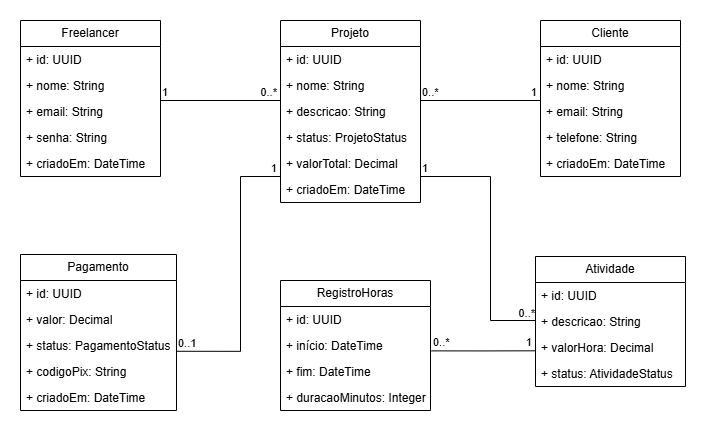

The diagram above was exported from draw.io. Its source (the exported page's mxGraphModel, read from the mxfile embedded in the PNG):
<mxGraphModel dx="1153" dy="634" grid="1" gridSize="10" guides="1" tooltips="1" connect="1" arrows="1" fold="1" page="1" pageScale="1" pageWidth="827" pageHeight="1169" math="0" shadow="0">
  <root>
    <mxCell id="0" />
    <mxCell id="1" parent="0" />
    <mxCell id="-7hNFmCXCoRk4FcZ_xjJ-17" value="Freelancer" style="swimlane;fontStyle=0;childLayout=stackLayout;horizontal=1;startSize=26;fillColor=none;horizontalStack=0;resizeParent=1;resizeParentMax=0;resizeLast=0;collapsible=1;marginBottom=0;whiteSpace=wrap;html=1;" vertex="1" parent="1">
      <mxGeometry x="90" y="180" width="140" height="156" as="geometry" />
    </mxCell>
    <mxCell id="-7hNFmCXCoRk4FcZ_xjJ-18" value="+ id: UUID" style="text;strokeColor=none;fillColor=none;align=left;verticalAlign=top;spacingLeft=4;spacingRight=4;overflow=hidden;rotatable=0;points=[[0,0.5],[1,0.5]];portConstraint=eastwest;whiteSpace=wrap;html=1;" vertex="1" parent="-7hNFmCXCoRk4FcZ_xjJ-17">
      <mxGeometry y="26" width="140" height="26" as="geometry" />
    </mxCell>
    <mxCell id="-7hNFmCXCoRk4FcZ_xjJ-19" value="+ nome: String" style="text;strokeColor=none;fillColor=none;align=left;verticalAlign=top;spacingLeft=4;spacingRight=4;overflow=hidden;rotatable=0;points=[[0,0.5],[1,0.5]];portConstraint=eastwest;whiteSpace=wrap;html=1;" vertex="1" parent="-7hNFmCXCoRk4FcZ_xjJ-17">
      <mxGeometry y="52" width="140" height="26" as="geometry" />
    </mxCell>
    <mxCell id="-7hNFmCXCoRk4FcZ_xjJ-20" value="+ email: String" style="text;strokeColor=none;fillColor=none;align=left;verticalAlign=top;spacingLeft=4;spacingRight=4;overflow=hidden;rotatable=0;points=[[0,0.5],[1,0.5]];portConstraint=eastwest;whiteSpace=wrap;html=1;" vertex="1" parent="-7hNFmCXCoRk4FcZ_xjJ-17">
      <mxGeometry y="78" width="140" height="26" as="geometry" />
    </mxCell>
    <mxCell id="-7hNFmCXCoRk4FcZ_xjJ-21" value="+ senha: String" style="text;strokeColor=none;fillColor=none;align=left;verticalAlign=top;spacingLeft=4;spacingRight=4;overflow=hidden;rotatable=0;points=[[0,0.5],[1,0.5]];portConstraint=eastwest;whiteSpace=wrap;html=1;" vertex="1" parent="-7hNFmCXCoRk4FcZ_xjJ-17">
      <mxGeometry y="104" width="140" height="26" as="geometry" />
    </mxCell>
    <mxCell id="-7hNFmCXCoRk4FcZ_xjJ-22" value="+ criadoEm: DateTime" style="text;strokeColor=none;fillColor=none;align=left;verticalAlign=top;spacingLeft=4;spacingRight=4;overflow=hidden;rotatable=0;points=[[0,0.5],[1,0.5]];portConstraint=eastwest;whiteSpace=wrap;html=1;" vertex="1" parent="-7hNFmCXCoRk4FcZ_xjJ-17">
      <mxGeometry y="130" width="140" height="26" as="geometry" />
    </mxCell>
    <mxCell id="-7hNFmCXCoRk4FcZ_xjJ-23" value="Cliente" style="swimlane;fontStyle=0;childLayout=stackLayout;horizontal=1;startSize=26;fillColor=none;horizontalStack=0;resizeParent=1;resizeParentMax=0;resizeLast=0;collapsible=1;marginBottom=0;whiteSpace=wrap;html=1;" vertex="1" parent="1">
      <mxGeometry x="610" y="180" width="140" height="156" as="geometry" />
    </mxCell>
    <mxCell id="-7hNFmCXCoRk4FcZ_xjJ-24" value="+ id: UUID" style="text;strokeColor=none;fillColor=none;align=left;verticalAlign=top;spacingLeft=4;spacingRight=4;overflow=hidden;rotatable=0;points=[[0,0.5],[1,0.5]];portConstraint=eastwest;whiteSpace=wrap;html=1;" vertex="1" parent="-7hNFmCXCoRk4FcZ_xjJ-23">
      <mxGeometry y="26" width="140" height="26" as="geometry" />
    </mxCell>
    <mxCell id="-7hNFmCXCoRk4FcZ_xjJ-25" value="+ nome: String" style="text;strokeColor=none;fillColor=none;align=left;verticalAlign=top;spacingLeft=4;spacingRight=4;overflow=hidden;rotatable=0;points=[[0,0.5],[1,0.5]];portConstraint=eastwest;whiteSpace=wrap;html=1;" vertex="1" parent="-7hNFmCXCoRk4FcZ_xjJ-23">
      <mxGeometry y="52" width="140" height="26" as="geometry" />
    </mxCell>
    <mxCell id="-7hNFmCXCoRk4FcZ_xjJ-26" value="+ email: String" style="text;strokeColor=none;fillColor=none;align=left;verticalAlign=top;spacingLeft=4;spacingRight=4;overflow=hidden;rotatable=0;points=[[0,0.5],[1,0.5]];portConstraint=eastwest;whiteSpace=wrap;html=1;" vertex="1" parent="-7hNFmCXCoRk4FcZ_xjJ-23">
      <mxGeometry y="78" width="140" height="26" as="geometry" />
    </mxCell>
    <mxCell id="-7hNFmCXCoRk4FcZ_xjJ-27" value="+ telefone: String" style="text;strokeColor=none;fillColor=none;align=left;verticalAlign=top;spacingLeft=4;spacingRight=4;overflow=hidden;rotatable=0;points=[[0,0.5],[1,0.5]];portConstraint=eastwest;whiteSpace=wrap;html=1;" vertex="1" parent="-7hNFmCXCoRk4FcZ_xjJ-23">
      <mxGeometry y="104" width="140" height="26" as="geometry" />
    </mxCell>
    <mxCell id="-7hNFmCXCoRk4FcZ_xjJ-28" value="+ criadoEm: DateTime" style="text;strokeColor=none;fillColor=none;align=left;verticalAlign=top;spacingLeft=4;spacingRight=4;overflow=hidden;rotatable=0;points=[[0,0.5],[1,0.5]];portConstraint=eastwest;whiteSpace=wrap;html=1;" vertex="1" parent="-7hNFmCXCoRk4FcZ_xjJ-23">
      <mxGeometry y="130" width="140" height="26" as="geometry" />
    </mxCell>
    <mxCell id="-7hNFmCXCoRk4FcZ_xjJ-29" value="Projeto" style="swimlane;fontStyle=0;childLayout=stackLayout;horizontal=1;startSize=26;fillColor=none;horizontalStack=0;resizeParent=1;resizeParentMax=0;resizeLast=0;collapsible=1;marginBottom=0;whiteSpace=wrap;html=1;" vertex="1" parent="1">
      <mxGeometry x="350" y="180" width="140" height="182" as="geometry" />
    </mxCell>
    <mxCell id="-7hNFmCXCoRk4FcZ_xjJ-30" value="+ id: UUID" style="text;strokeColor=none;fillColor=none;align=left;verticalAlign=top;spacingLeft=4;spacingRight=4;overflow=hidden;rotatable=0;points=[[0,0.5],[1,0.5]];portConstraint=eastwest;whiteSpace=wrap;html=1;" vertex="1" parent="-7hNFmCXCoRk4FcZ_xjJ-29">
      <mxGeometry y="26" width="140" height="26" as="geometry" />
    </mxCell>
    <mxCell id="-7hNFmCXCoRk4FcZ_xjJ-31" value="+ nome: String" style="text;strokeColor=none;fillColor=none;align=left;verticalAlign=top;spacingLeft=4;spacingRight=4;overflow=hidden;rotatable=0;points=[[0,0.5],[1,0.5]];portConstraint=eastwest;whiteSpace=wrap;html=1;" vertex="1" parent="-7hNFmCXCoRk4FcZ_xjJ-29">
      <mxGeometry y="52" width="140" height="26" as="geometry" />
    </mxCell>
    <mxCell id="-7hNFmCXCoRk4FcZ_xjJ-32" value="+ descricao: String" style="text;strokeColor=none;fillColor=none;align=left;verticalAlign=top;spacingLeft=4;spacingRight=4;overflow=hidden;rotatable=0;points=[[0,0.5],[1,0.5]];portConstraint=eastwest;whiteSpace=wrap;html=1;" vertex="1" parent="-7hNFmCXCoRk4FcZ_xjJ-29">
      <mxGeometry y="78" width="140" height="26" as="geometry" />
    </mxCell>
    <mxCell id="-7hNFmCXCoRk4FcZ_xjJ-33" value="+ status: ProjetoStatus" style="text;strokeColor=none;fillColor=none;align=left;verticalAlign=top;spacingLeft=4;spacingRight=4;overflow=hidden;rotatable=0;points=[[0,0.5],[1,0.5]];portConstraint=eastwest;whiteSpace=wrap;html=1;" vertex="1" parent="-7hNFmCXCoRk4FcZ_xjJ-29">
      <mxGeometry y="104" width="140" height="26" as="geometry" />
    </mxCell>
    <mxCell id="-7hNFmCXCoRk4FcZ_xjJ-34" value="+ valorTotal: Decimal" style="text;strokeColor=none;fillColor=none;align=left;verticalAlign=top;spacingLeft=4;spacingRight=4;overflow=hidden;rotatable=0;points=[[0,0.5],[1,0.5]];portConstraint=eastwest;whiteSpace=wrap;html=1;" vertex="1" parent="-7hNFmCXCoRk4FcZ_xjJ-29">
      <mxGeometry y="130" width="140" height="26" as="geometry" />
    </mxCell>
    <mxCell id="-7hNFmCXCoRk4FcZ_xjJ-35" value="+ criadoEm: DateTime" style="text;strokeColor=none;fillColor=none;align=left;verticalAlign=top;spacingLeft=4;spacingRight=4;overflow=hidden;rotatable=0;points=[[0,0.5],[1,0.5]];portConstraint=eastwest;whiteSpace=wrap;html=1;" vertex="1" parent="-7hNFmCXCoRk4FcZ_xjJ-29">
      <mxGeometry y="156" width="140" height="26" as="geometry" />
    </mxCell>
    <mxCell id="-7hNFmCXCoRk4FcZ_xjJ-36" value="Atividade" style="swimlane;fontStyle=0;childLayout=stackLayout;horizontal=1;startSize=26;fillColor=none;horizontalStack=0;resizeParent=1;resizeParentMax=0;resizeLast=0;collapsible=1;marginBottom=0;whiteSpace=wrap;html=1;" vertex="1" parent="1">
      <mxGeometry x="605" y="416" width="150" height="130" as="geometry" />
    </mxCell>
    <mxCell id="-7hNFmCXCoRk4FcZ_xjJ-37" value="+ id: UUID" style="text;strokeColor=none;fillColor=none;align=left;verticalAlign=top;spacingLeft=4;spacingRight=4;overflow=hidden;rotatable=0;points=[[0,0.5],[1,0.5]];portConstraint=eastwest;whiteSpace=wrap;html=1;" vertex="1" parent="-7hNFmCXCoRk4FcZ_xjJ-36">
      <mxGeometry y="26" width="150" height="26" as="geometry" />
    </mxCell>
    <mxCell id="-7hNFmCXCoRk4FcZ_xjJ-39" value="+ descricao: String" style="text;strokeColor=none;fillColor=none;align=left;verticalAlign=top;spacingLeft=4;spacingRight=4;overflow=hidden;rotatable=0;points=[[0,0.5],[1,0.5]];portConstraint=eastwest;whiteSpace=wrap;html=1;" vertex="1" parent="-7hNFmCXCoRk4FcZ_xjJ-36">
      <mxGeometry y="52" width="150" height="26" as="geometry" />
    </mxCell>
    <mxCell id="-7hNFmCXCoRk4FcZ_xjJ-38" value="+ valorHora: Decimal" style="text;strokeColor=none;fillColor=none;align=left;verticalAlign=top;spacingLeft=4;spacingRight=4;overflow=hidden;rotatable=0;points=[[0,0.5],[1,0.5]];portConstraint=eastwest;whiteSpace=wrap;html=1;" vertex="1" parent="-7hNFmCXCoRk4FcZ_xjJ-36">
      <mxGeometry y="78" width="150" height="26" as="geometry" />
    </mxCell>
    <mxCell id="-7hNFmCXCoRk4FcZ_xjJ-40" value="+ status: AtividadeStatus" style="text;strokeColor=none;fillColor=none;align=left;verticalAlign=top;spacingLeft=4;spacingRight=4;overflow=hidden;rotatable=0;points=[[0,0.5],[1,0.5]];portConstraint=eastwest;whiteSpace=wrap;html=1;" vertex="1" parent="-7hNFmCXCoRk4FcZ_xjJ-36">
      <mxGeometry y="104" width="150" height="26" as="geometry" />
    </mxCell>
    <mxCell id="-7hNFmCXCoRk4FcZ_xjJ-43" value="RegistroHoras" style="swimlane;fontStyle=0;childLayout=stackLayout;horizontal=1;startSize=26;fillColor=none;horizontalStack=0;resizeParent=1;resizeParentMax=0;resizeLast=0;collapsible=1;marginBottom=0;whiteSpace=wrap;html=1;" vertex="1" parent="1">
      <mxGeometry x="350" y="440" width="150" height="130" as="geometry" />
    </mxCell>
    <mxCell id="-7hNFmCXCoRk4FcZ_xjJ-44" value="+ id: UUID" style="text;strokeColor=none;fillColor=none;align=left;verticalAlign=top;spacingLeft=4;spacingRight=4;overflow=hidden;rotatable=0;points=[[0,0.5],[1,0.5]];portConstraint=eastwest;whiteSpace=wrap;html=1;" vertex="1" parent="-7hNFmCXCoRk4FcZ_xjJ-43">
      <mxGeometry y="26" width="150" height="26" as="geometry" />
    </mxCell>
    <mxCell id="-7hNFmCXCoRk4FcZ_xjJ-45" value="+ início: DateTime" style="text;strokeColor=none;fillColor=none;align=left;verticalAlign=top;spacingLeft=4;spacingRight=4;overflow=hidden;rotatable=0;points=[[0,0.5],[1,0.5]];portConstraint=eastwest;whiteSpace=wrap;html=1;" vertex="1" parent="-7hNFmCXCoRk4FcZ_xjJ-43">
      <mxGeometry y="52" width="150" height="26" as="geometry" />
    </mxCell>
    <mxCell id="-7hNFmCXCoRk4FcZ_xjJ-46" value="+ fim: DateTime" style="text;strokeColor=none;fillColor=none;align=left;verticalAlign=top;spacingLeft=4;spacingRight=4;overflow=hidden;rotatable=0;points=[[0,0.5],[1,0.5]];portConstraint=eastwest;whiteSpace=wrap;html=1;" vertex="1" parent="-7hNFmCXCoRk4FcZ_xjJ-43">
      <mxGeometry y="78" width="150" height="26" as="geometry" />
    </mxCell>
    <mxCell id="-7hNFmCXCoRk4FcZ_xjJ-47" value="+ duracaoMinutos: Integer" style="text;strokeColor=none;fillColor=none;align=left;verticalAlign=top;spacingLeft=4;spacingRight=4;overflow=hidden;rotatable=0;points=[[0,0.5],[1,0.5]];portConstraint=eastwest;whiteSpace=wrap;html=1;" vertex="1" parent="-7hNFmCXCoRk4FcZ_xjJ-43">
      <mxGeometry y="104" width="150" height="26" as="geometry" />
    </mxCell>
    <mxCell id="-7hNFmCXCoRk4FcZ_xjJ-48" value="Pagamento" style="swimlane;fontStyle=0;childLayout=stackLayout;horizontal=1;startSize=26;fillColor=none;horizontalStack=0;resizeParent=1;resizeParentMax=0;resizeLast=0;collapsible=1;marginBottom=0;whiteSpace=wrap;html=1;" vertex="1" parent="1">
      <mxGeometry x="90" y="414" width="156" height="156" as="geometry" />
    </mxCell>
    <mxCell id="-7hNFmCXCoRk4FcZ_xjJ-49" value="+ id: UUID" style="text;strokeColor=none;fillColor=none;align=left;verticalAlign=top;spacingLeft=4;spacingRight=4;overflow=hidden;rotatable=0;points=[[0,0.5],[1,0.5]];portConstraint=eastwest;whiteSpace=wrap;html=1;" vertex="1" parent="-7hNFmCXCoRk4FcZ_xjJ-48">
      <mxGeometry y="26" width="156" height="26" as="geometry" />
    </mxCell>
    <mxCell id="-7hNFmCXCoRk4FcZ_xjJ-50" value="+ valor: Decimal" style="text;strokeColor=none;fillColor=none;align=left;verticalAlign=top;spacingLeft=4;spacingRight=4;overflow=hidden;rotatable=0;points=[[0,0.5],[1,0.5]];portConstraint=eastwest;whiteSpace=wrap;html=1;" vertex="1" parent="-7hNFmCXCoRk4FcZ_xjJ-48">
      <mxGeometry y="52" width="156" height="26" as="geometry" />
    </mxCell>
    <mxCell id="-7hNFmCXCoRk4FcZ_xjJ-51" value="+ status: PagamentoStatus" style="text;strokeColor=none;fillColor=none;align=left;verticalAlign=top;spacingLeft=4;spacingRight=4;overflow=hidden;rotatable=0;points=[[0,0.5],[1,0.5]];portConstraint=eastwest;whiteSpace=wrap;html=1;" vertex="1" parent="-7hNFmCXCoRk4FcZ_xjJ-48">
      <mxGeometry y="78" width="156" height="26" as="geometry" />
    </mxCell>
    <mxCell id="-7hNFmCXCoRk4FcZ_xjJ-52" value="+ codigoPix: String" style="text;strokeColor=none;fillColor=none;align=left;verticalAlign=top;spacingLeft=4;spacingRight=4;overflow=hidden;rotatable=0;points=[[0,0.5],[1,0.5]];portConstraint=eastwest;whiteSpace=wrap;html=1;" vertex="1" parent="-7hNFmCXCoRk4FcZ_xjJ-48">
      <mxGeometry y="104" width="156" height="26" as="geometry" />
    </mxCell>
    <mxCell id="-7hNFmCXCoRk4FcZ_xjJ-53" value="+ criadoEm: DateTime" style="text;strokeColor=none;fillColor=none;align=left;verticalAlign=top;spacingLeft=4;spacingRight=4;overflow=hidden;rotatable=0;points=[[0,0.5],[1,0.5]];portConstraint=eastwest;whiteSpace=wrap;html=1;" vertex="1" parent="-7hNFmCXCoRk4FcZ_xjJ-48">
      <mxGeometry y="130" width="156" height="26" as="geometry" />
    </mxCell>
    <mxCell id="-7hNFmCXCoRk4FcZ_xjJ-55" value="" style="endArrow=none;html=1;edgeStyle=orthogonalEdgeStyle;rounded=0;" edge="1" parent="1">
      <mxGeometry relative="1" as="geometry">
        <mxPoint x="230" y="260" as="sourcePoint" />
        <mxPoint x="350" y="260" as="targetPoint" />
      </mxGeometry>
    </mxCell>
    <mxCell id="-7hNFmCXCoRk4FcZ_xjJ-56" value="1" style="edgeLabel;resizable=0;html=1;align=left;verticalAlign=bottom;" connectable="0" vertex="1" parent="-7hNFmCXCoRk4FcZ_xjJ-55">
      <mxGeometry x="-1" relative="1" as="geometry" />
    </mxCell>
    <mxCell id="-7hNFmCXCoRk4FcZ_xjJ-57" value="0..*&amp;nbsp;" style="edgeLabel;resizable=0;html=1;align=right;verticalAlign=bottom;" connectable="0" vertex="1" parent="-7hNFmCXCoRk4FcZ_xjJ-55">
      <mxGeometry x="1" relative="1" as="geometry" />
    </mxCell>
    <mxCell id="-7hNFmCXCoRk4FcZ_xjJ-61" value="" style="endArrow=none;html=1;edgeStyle=orthogonalEdgeStyle;rounded=0;" edge="1" parent="1">
      <mxGeometry relative="1" as="geometry">
        <mxPoint x="490" y="260" as="sourcePoint" />
        <mxPoint x="610" y="260" as="targetPoint" />
      </mxGeometry>
    </mxCell>
    <mxCell id="-7hNFmCXCoRk4FcZ_xjJ-62" value="0..*" style="edgeLabel;resizable=0;html=1;align=left;verticalAlign=bottom;" connectable="0" vertex="1" parent="-7hNFmCXCoRk4FcZ_xjJ-61">
      <mxGeometry x="-1" relative="1" as="geometry" />
    </mxCell>
    <mxCell id="-7hNFmCXCoRk4FcZ_xjJ-63" value="1&amp;nbsp;" style="edgeLabel;resizable=0;html=1;align=right;verticalAlign=bottom;" connectable="0" vertex="1" parent="-7hNFmCXCoRk4FcZ_xjJ-61">
      <mxGeometry x="1" relative="1" as="geometry" />
    </mxCell>
    <mxCell id="-7hNFmCXCoRk4FcZ_xjJ-68" value="" style="endArrow=none;html=1;edgeStyle=orthogonalEdgeStyle;rounded=0;entryX=0;entryY=0.5;entryDx=0;entryDy=0;" edge="1" parent="1" target="-7hNFmCXCoRk4FcZ_xjJ-39">
      <mxGeometry relative="1" as="geometry">
        <mxPoint x="490" y="336" as="sourcePoint" />
        <mxPoint x="580" y="480" as="targetPoint" />
        <Array as="points">
          <mxPoint x="560" y="336" />
          <mxPoint x="560" y="480" />
          <mxPoint x="605" y="480" />
        </Array>
      </mxGeometry>
    </mxCell>
    <mxCell id="-7hNFmCXCoRk4FcZ_xjJ-69" value="1" style="edgeLabel;resizable=0;html=1;align=left;verticalAlign=bottom;" connectable="0" vertex="1" parent="-7hNFmCXCoRk4FcZ_xjJ-68">
      <mxGeometry x="-1" relative="1" as="geometry" />
    </mxCell>
    <mxCell id="-7hNFmCXCoRk4FcZ_xjJ-70" value="0..*" style="edgeLabel;resizable=0;html=1;align=right;verticalAlign=bottom;" connectable="0" vertex="1" parent="-7hNFmCXCoRk4FcZ_xjJ-68">
      <mxGeometry x="1" relative="1" as="geometry" />
    </mxCell>
    <mxCell id="-7hNFmCXCoRk4FcZ_xjJ-71" value="" style="endArrow=none;html=1;edgeStyle=orthogonalEdgeStyle;rounded=0;exitX=1.007;exitY=0.707;exitDx=0;exitDy=0;exitPerimeter=0;entryX=0;entryY=0.627;entryDx=0;entryDy=0;entryPerimeter=0;" edge="1" parent="1" source="-7hNFmCXCoRk4FcZ_xjJ-45" target="-7hNFmCXCoRk4FcZ_xjJ-38">
      <mxGeometry relative="1" as="geometry">
        <mxPoint x="485" y="520" as="sourcePoint" />
        <mxPoint x="600" y="510" as="targetPoint" />
      </mxGeometry>
    </mxCell>
    <mxCell id="-7hNFmCXCoRk4FcZ_xjJ-72" value="0..*" style="edgeLabel;resizable=0;html=1;align=left;verticalAlign=bottom;" connectable="0" vertex="1" parent="-7hNFmCXCoRk4FcZ_xjJ-71">
      <mxGeometry x="-1" relative="1" as="geometry" />
    </mxCell>
    <mxCell id="-7hNFmCXCoRk4FcZ_xjJ-73" value="1&amp;nbsp;" style="edgeLabel;resizable=0;html=1;align=right;verticalAlign=bottom;" connectable="0" vertex="1" parent="-7hNFmCXCoRk4FcZ_xjJ-71">
      <mxGeometry x="1" relative="1" as="geometry" />
    </mxCell>
    <mxCell id="-7hNFmCXCoRk4FcZ_xjJ-74" value="" style="endArrow=none;html=1;edgeStyle=orthogonalEdgeStyle;rounded=0;exitX=1;exitY=0.722;exitDx=0;exitDy=0;exitPerimeter=0;" edge="1" parent="1" source="-7hNFmCXCoRk4FcZ_xjJ-51">
      <mxGeometry relative="1" as="geometry">
        <mxPoint x="250" y="510" as="sourcePoint" />
        <mxPoint x="350" y="336" as="targetPoint" />
        <Array as="points">
          <mxPoint x="310" y="511" />
          <mxPoint x="310" y="336" />
        </Array>
      </mxGeometry>
    </mxCell>
    <mxCell id="-7hNFmCXCoRk4FcZ_xjJ-75" value="0..1" style="edgeLabel;resizable=0;html=1;align=left;verticalAlign=bottom;" connectable="0" vertex="1" parent="-7hNFmCXCoRk4FcZ_xjJ-74">
      <mxGeometry x="-1" relative="1" as="geometry" />
    </mxCell>
    <mxCell id="-7hNFmCXCoRk4FcZ_xjJ-76" value="1&amp;nbsp;" style="edgeLabel;resizable=0;html=1;align=right;verticalAlign=bottom;" connectable="0" vertex="1" parent="-7hNFmCXCoRk4FcZ_xjJ-74">
      <mxGeometry x="1" relative="1" as="geometry" />
    </mxCell>
  </root>
</mxGraphModel>